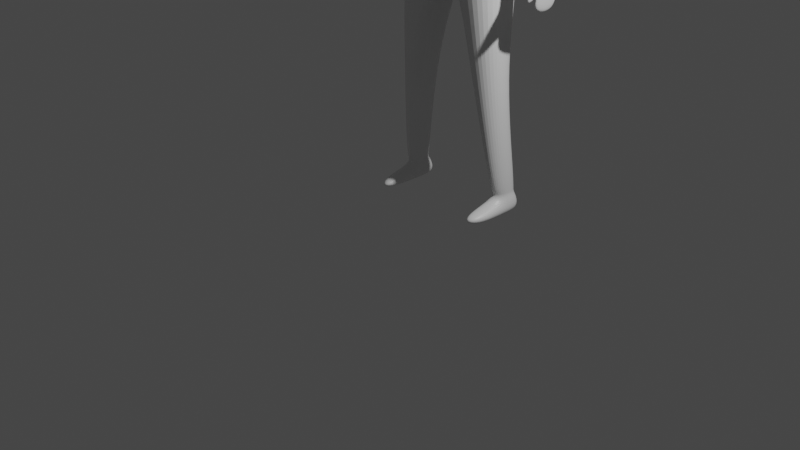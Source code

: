 # Source: humanoid.blend  (saved by Blender 3.1.7; exported with 4.5.12 LTS)
import bpy
from mathutils import Matrix  # noqa: F401  (used for matrix-valued properties, if any)

bpy.ops.wm.read_factory_settings(use_empty=True)
scene = bpy.context.scene
scene.name = 'Scene'

# ---- collections
col_collection = bpy.data.collections.new('Collection'); scene.collection.children.link(col_collection)
col_wgts_rig = bpy.data.collections.new('WGTS_rig'); col_collection.children.link(col_wgts_rig)
col_wgts_rig.hide_render = True
col_wgts_rig.hide_viewport = True

# ---- materials (node trees are filled in below, after node groups)
mat_material = bpy.data.materials.new('Material')
mat_material.alpha_threshold = 0.0
mat_material.use_transparent_shadow = False
mat_material.line_color = (0.0, 0.0, 0.0, 1.0)

# ---- material node trees
mat_material.use_nodes = True; mat_material.node_tree.nodes.clear()
_N = mat_material.node_tree.nodes; _L = mat_material.node_tree.links
n0 = _N.new('ShaderNodeOutputMaterial'); n0.name = 'Material Output'; n0.location = (300, 300)
n1 = _N.new('ShaderNodeBsdfPrincipled'); n1.name = 'Principled BSDF'; n1.location = (10, 300)
n1.distribution = 'GGX'
n1.subsurface_method = 'RANDOM_WALK_SKIN'
n1.inputs[2].default_value = 0.4
n1.inputs[3].default_value = 1.45
n1.inputs[27].default_value = (0.0, 0.0, 0.0, 1.0)
n1.inputs[28].default_value = 1.0
_L.new(n1.outputs[0], n0.inputs[0])
n0.is_active_output = True

# ---- world
world_world = bpy.data.worlds.new('World'); scene.world = world_world
world_world.use_nodes = True; world_world.node_tree.nodes.clear()
_N = world_world.node_tree.nodes; _L = world_world.node_tree.links
n0 = _N.new('ShaderNodeOutputWorld'); n0.name = 'World Output'; n0.location = (300, 300)
n1 = _N.new('ShaderNodeBackground'); n1.name = 'Background'; n1.location = (10, 300)
n1.inputs[0].default_value = (0.05088, 0.05088, 0.05088, 1.0)
_L.new(n1.outputs[0], n0.inputs[0])
n0.is_active_output = True
world_world.color = (0.05088, 0.05088, 0.05088)
world_world.use_sun_shadow = False
world_world.sun_shadow_jitter_overblur = 0.0

# ---- cameras
cam_camera = bpy.data.cameras.new('Camera')
cam_camera.clip_end = 100.0
cam_camera.ortho_scale = 7.314

# ---- lights
light_light = bpy.data.lights.new('Light', 'POINT')
light_light.transmission_factor = 0.0
light_light.energy = 1000.0
light_light.shadow_soft_size = 0.1
light_light.shadow_maximum_resolution = 0.006
light_light.use_absolute_resolution = True

# ---- meshes
me_cube = bpy.data.meshes.new('Cube')
me_cube.from_pydata([(0.0, -0.3434, 1.076), (0.0, -0.3525, 0.1508), (0.0, 0.4167, 1.087), (0.0, 0.3506, 0.1508), (-0.6684, -0.2522, 0.9841), (-0.5515, -0.2917, 0.1508), (-0.6684, 0.2522, 0.9841), (-0.5515, 0.2914, 0.1508), (0.0, -0.4123, -0.6404), (0.0, 0.4501, -0.671), (-0.6558, -0.3671, -0.7304), (-0.608, 0.4067, -0.737), (-0.3268, -0.3512, -1.89), (-0.326, 0.1597, -1.894), (-0.631, -0.2425, -1.901), (-0.6088, 0.08449, -1.9), (-0.5147, -0.1549, -3.279), (-0.523, 0.2751, -3.318), (-0.7272, -0.07234, -3.287), (-0.7205, 0.218, -3.322), (0.0, -0.4686, 0.4747), (-0.6495, 0.2526, 0.6688), (0.0, 0.4663, 0.4747), (-0.6495, -0.1964, 0.6688), (-1.053, 0.254, 0.4956), (-0.8682, 0.2538, 0.8898), (-0.8682, -0.2506, 0.8898), (-1.053, -0.195, 0.4956), (-0.9633, 0.1279, -0.8501), (-0.9633, -0.04263, -0.8501), (-1.095, 0.1284, -0.8477), (-1.095, -0.0421, -0.8477), (-1.01, 0.1688, -1.014), (-1.01, -0.05942, -1.0), (-1.052, 0.1696, -1.075), (-1.052, -0.01149, -1.039), (-0.83, 0.1959, -0.1464), (-0.8298, -0.1244, -0.168), (-1.073, -0.1256, -0.1367), (-1.073, 0.1947, -0.1151), (-0.7324, -0.03116, -3.45), (-0.7169, 0.2173, -3.449), (-0.5199, -0.1138, -3.442), (-0.5193, 0.2745, -3.445), (-0.5404, -0.5245, -3.344), (-0.7097, -0.4418, -3.352), (-0.5413, -0.5269, -3.442), (-0.7107, -0.4443, -3.45), (-0.6969, 0.1774, -3.17), (-0.5463, 0.2321, -3.167), (-0.7025, -0.09774, -3.147), (-0.5405, -0.1768, -3.141), (0.0, 0.2226, 1.198), (-0.1143, 0.09641, 1.201), (0.0, -0.07781, 1.198), (-0.1143, -0.01813, 1.201), (0.0, 0.2551, 1.403), (-0.1947, 0.09738, 1.406), (0.0, -0.1716, 1.403), (-0.1947, -0.09697, 1.406), (0.0, -0.2513, -0.2437), (-0.4848, 0.2319, -0.2271), (0.0, 0.2679, -0.2518), (-0.4974, -0.2141, -0.2253), (0.0, 0.3941, 1.574), (-0.2994, 0.1486, 1.58), (0.0, -0.3791, 1.574), (-0.2994, -0.2531, 1.58), (0.0, 0.4086, 1.814), (-0.2373, 0.1669, 1.84), (0.0, -0.2875, 1.834), (-0.2373, -0.1614, 1.84), (0.0, 0.3055, 2.022), (-0.2222, 0.1389, 1.921), (0.0, -0.1875, 2.042), (-0.2222, -0.09692, 1.921), (-0.9593, 0.238, -1.243), (-0.9593, -0.1635, -1.243), (-1.026, 0.2393, -1.34), (-1.026, -0.1623, -1.34), (-1.105, 0.1757, -0.927), (-0.9544, 0.1749, -0.9079), (-0.9544, -0.1451, -0.9372), (-1.105, -0.1299, -0.9487), (-1.037, -0.1894, -1.182), (-1.02, -0.2087, -1.167), (-0.9972, -0.2433, -1.142), (-1.058, -0.2371, -1.146), (-0.685, 0.1568, -3.228), (-0.6895, -0.05348, -3.207), (-0.5582, 0.1984, -3.225), (-0.5531, -0.1137, -3.202)], [], [(0, 4, 55, 54), (22, 2, 6, 21), (6, 4, 26, 25), (62, 61, 11, 9), (23, 4, 0, 20), (9, 11, 15, 13), (61, 63, 10, 11), (63, 60, 8, 10), (90, 88, 19, 17), (11, 10, 14, 15), (8, 9, 13, 12), (10, 8, 12, 14), (16, 17, 43, 42), (88, 89, 18, 19), (91, 90, 17, 16), (89, 91, 16, 18), (5, 23, 20, 1), (7, 21, 23, 5), (3, 22, 21, 7), (24, 25, 26, 27), (37, 36, 28, 29), (4, 23, 27, 26), (21, 6, 25, 24), (81, 80, 34, 32), (38, 37, 29, 31), (39, 38, 31, 30), (36, 39, 30, 28), (32, 34, 78, 76), (82, 81, 32, 33), (82, 33, 85, 86), (80, 83, 35, 34), (21, 24, 39, 36), (24, 27, 38, 39), (27, 23, 37, 38), (23, 21, 36, 37), (40, 42, 43, 41), (40, 18, 45, 47), (17, 19, 41, 43), (19, 18, 40, 41), (45, 44, 46, 47), (18, 16, 44, 45), (16, 42, 46, 44), (42, 40, 47, 46), (14, 12, 51, 50), (12, 13, 49, 51), (15, 14, 50, 48), (13, 15, 48, 49), (55, 53, 57, 59), (6, 2, 52, 53), (4, 6, 53, 55), (58, 59, 67, 66), (53, 52, 56, 57), (54, 55, 59, 58), (5, 1, 60, 63), (7, 5, 63, 61), (3, 7, 61, 62), (67, 65, 69, 71), (57, 56, 64, 65), (59, 57, 65, 67), (69, 68, 72, 73), (65, 64, 68, 69), (66, 67, 71, 70), (74, 75, 73, 72), (70, 71, 75, 74), (71, 69, 73, 75), (77, 76, 78, 79), (33, 32, 76, 77), (35, 33, 77, 79), (34, 35, 79, 78), (30, 31, 83, 80), (31, 29, 82, 83), (29, 28, 81, 82), (28, 30, 80, 81), (87, 86, 85, 84), (83, 82, 86, 87), (35, 83, 87, 84), (33, 35, 84, 85), (50, 51, 91, 89), (51, 49, 90, 91), (48, 50, 89, 88), (49, 48, 88, 90)])
_uv = me_cube.uv_layers.new(name='UVMap')
_uv.uv.foreach_set('vector', [0.625, 0.5, 0.625, 0.25, 0.6287, 0.2852, 0.6289, 0.5411, 0.4527, 0.75, 0.625, 0.75, 0.625, 1.0, 0.4527, 1.0, 0.875, 0.75, 0.875, 0.5, 0.875, 0.5, 0.875, 0.75, 0.375, 0.75, 0.375, 1.0, 0.375, 1.0, 0.375, 0.75, 0.4527, 0.25, 0.625, 0.25, 0.625, 0.5, 0.4527, 0.5, 0.375, 0.75, 0.375, 1.0, 0.375, 1.0, 0.375, 0.75, 0.375, 0.0, 0.375, 0.25, 0.375, 0.25, 0.375, 0.0, 0.375, 0.25, 0.375, 0.5, 0.375, 0.5, 0.375, 0.25, 0.375, 0.75, 0.375, 1.0, 0.375, 1.0, 0.375, 0.75, 0.375, 0.0, 0.375, 0.25, 0.375, 0.25, 0.375, 0.0, 0.0, 0.0, 0.0, 0.0, 0.0, 0.0, 0.0, 0.0, 0.375, 0.25, 0.375, 0.5, 0.375, 0.5, 0.375, 0.25, 0.0, 0.0, 0.0, 0.0, 0.0, 0.0, 0.0, 0.0, 0.375, 0.0, 0.375, 0.25, 0.375, 0.25, 0.375, 0.0, 0.0, 0.0, 0.0, 0.0, 0.0, 0.0, 0.0, 0.0, 0.375, 0.25, 0.375, 0.5, 0.375, 0.5, 0.375, 0.25, 0.375, 0.25, 0.4527, 0.25, 0.4527, 0.5, 0.375, 0.5, 0.375, 0.0, 0.4527, 0.0, 0.4527, 0.25, 0.375, 0.25, 0.375, 0.75, 0.4527, 0.75, 0.4527, 1.0, 0.375, 1.0, 0.4527, 0.0, 0.625, 0.0, 0.625, 0.25, 0.4527, 0.25, 0.4527, 0.25, 0.4527, 0.0, 0.4527, 0.0, 0.4527, 0.25, 0.625, 0.25, 0.4527, 0.25, 0.4527, 0.25, 0.625, 0.25, 0.4527, 1.0, 0.625, 1.0, 0.625, 1.0, 0.4527, 1.0, 0.4527, 1.0, 0.4527, 1.0, 0.4527, 1.0, 0.4527, 1.0, 0.4527, 0.25, 0.4527, 0.25, 0.4527, 0.25, 0.4527, 0.25, 0.4527, 0.0, 0.4527, 0.25, 0.4527, 0.25, 0.4527, 0.0, 0.4527, 1.0, 0.4527, 1.0, 0.4527, 1.0, 0.4527, 1.0, 0.4527, 1.0, 0.4527, 1.0, 0.4527, 1.0, 0.4527, 1.0, 0.4527, 0.25, 0.4527, 0.0, 0.4527, 0.0, 0.4527, 0.25, 0.4527, 0.25, 0.4527, 0.25, 0.4527, 0.25, 0.4527, 0.25, 0.4527, 0.0, 0.4527, 0.25, 0.4527, 0.25, 0.4527, 0.0, 0.4527, 1.0, 0.4527, 1.0, 0.4527, 1.0, 0.4527, 1.0, 0.4527, 0.0, 0.4527, 0.25, 0.4527, 0.25, 0.4527, 0.0, 0.4527, 0.25, 0.4527, 0.25, 0.4527, 0.25, 0.4527, 0.25, 0.4527, 0.25, 0.4527, 0.0, 0.4527, 0.0, 0.4527, 0.25, 0.125, 0.5, 0.375, 0.5, 0.375, 0.75, 0.125, 0.75, 0.375, 0.25, 0.375, 0.25, 0.375, 0.25, 0.375, 0.25, 0.375, 0.75, 0.375, 1.0, 0.375, 1.0, 0.375, 0.75, 0.375, 0.0, 0.375, 0.25, 0.375, 0.25, 0.375, 0.0, 0.375, 0.25, 0.375, 0.5, 0.375, 0.5, 0.375, 0.25, 0.375, 0.25, 0.375, 0.5, 0.375, 0.5, 0.375, 0.25, 0.0, 0.0, 0.0, 0.0, 0.0, 0.0, 0.0, 0.0, 0.375, 0.5, 0.125, 0.5, 0.125, 0.5, 0.375, 0.5, 0.375, 0.25, 0.375, 0.5, 0.375, 0.5, 0.375, 0.25, 0.0, 0.0, 0.0, 0.0, 0.0, 0.0, 0.0, 0.0, 0.375, 0.0, 0.375, 0.25, 0.375, 0.25, 0.375, 0.0, 0.375, 0.75, 0.375, 1.0, 0.375, 1.0, 0.375, 0.75, 0.8212, 0.5822, 0.8212, 0.6678, 0.8212, 0.6678, 0.8212, 0.5822, 0.625, 1.0, 0.625, 0.75, 0.6289, 0.709, 0.6306, 0.9629, 0.875, 0.5, 0.875, 0.75, 0.8212, 0.6678, 0.8212, 0.5822, 0.6289, 0.5411, 0.6287, 0.2852, 0.6287, 0.2852, 0.6289, 0.5411, 0.6306, 0.9629, 0.6289, 0.709, 0.6289, 0.709, 0.6306, 0.9629, 0.6289, 0.5411, 0.6287, 0.2852, 0.6287, 0.2852, 0.6289, 0.5411, 0.375, 0.25, 0.375, 0.5, 0.375, 0.5, 0.375, 0.25, 0.375, 0.0, 0.375, 0.25, 0.375, 0.25, 0.375, 0.0, 0.375, 0.75, 0.375, 1.0, 0.375, 1.0, 0.375, 0.75, 0.8212, 0.5822, 0.8212, 0.6678, 0.8212, 0.6678, 0.8212, 0.5822, 0.6306, 0.9629, 0.6289, 0.709, 0.6289, 0.709, 0.6306, 0.9629, 0.8212, 0.5822, 0.8212, 0.6678, 0.8212, 0.6678, 0.8212, 0.5822, 0.6306, 0.9629, 0.6289, 0.709, 0.6289, 0.709, 0.6306, 0.9629, 0.6306, 0.9629, 0.6289, 0.709, 0.6289, 0.709, 0.6306, 0.9629, 0.6289, 0.5411, 0.6287, 0.2852, 0.6287, 0.2852, 0.6289, 0.5411, 0.6289, 0.5411, 0.8212, 0.5822, 0.8212, 0.6678, 0.6289, 0.709, 0.6289, 0.5411, 0.6287, 0.2852, 0.6287, 0.2852, 0.6289, 0.5411, 0.8212, 0.5822, 0.8212, 0.6678, 0.8212, 0.6678, 0.8212, 0.5822, 0.4527, 0.25, 0.4527, 0.0, 0.4527, 0.0, 0.4527, 0.25, 0.4527, 0.25, 0.4527, 0.0, 0.4527, 0.0, 0.4527, 0.25, 0.4527, 0.25, 0.4527, 0.25, 0.4527, 0.25, 0.4527, 0.25, 0.4527, 0.0, 0.4527, 0.25, 0.4527, 0.25, 0.4527, 0.0, 0.4527, 0.0, 0.4527, 0.25, 0.4527, 0.25, 0.4527, 0.0, 0.4527, 0.25, 0.4527, 0.25, 0.4527, 0.25, 0.4527, 0.25, 0.4527, 0.25, 0.4527, 0.0, 0.4527, 0.0, 0.4527, 0.25, 0.4527, 1.0, 0.4527, 1.0, 0.4527, 1.0, 0.4527, 1.0, 0.4527, 0.25, 0.4527, 0.25, 0.4527, 0.25, 0.4527, 0.25, 0.4527, 0.25, 0.4527, 0.25, 0.4527, 0.25, 0.4527, 0.25, 0.4527, 0.25, 0.4527, 0.25, 0.4527, 0.25, 0.4527, 0.25, 0.4527, 0.25, 0.4527, 0.25, 0.4527, 0.25, 0.4527, 0.25, 0.375, 0.25, 0.375, 0.5, 0.375, 0.5, 0.375, 0.25, 0.0, 0.0, 0.0, 0.0, 0.0, 0.0, 0.0, 0.0, 0.375, 0.0, 0.375, 0.25, 0.375, 0.25, 0.375, 0.0, 0.375, 0.75, 0.375, 1.0, 0.375, 1.0, 0.375, 0.75])
me_cube.materials.append(mat_material)
me_cube.use_remesh_preserve_volume = False
me_cube.use_remesh_preserve_attributes = False
me_cube.use_mirror_vertex_groups = False
me_cube.update()
arm_metarig = bpy.data.armatures.new('metarig')  # bones are not reproduced

# ---- objects
ob_cube = bpy.data.objects.new('Cube', me_cube)
ob_light = bpy.data.objects.new('Light', light_light)
ob_camera = bpy.data.objects.new('Camera', cam_camera)
ob_metarig = bpy.data.objects.new('metarig', arm_metarig)

# ---- transforms, parenting, visibility, modifiers, constraints
ob_cube.location = (0.0, 0.0, 3.455)
ob_cube.lock_rotations_4d = False
ob_cube.empty_display_type = 'ARROWS'
ob_cube.lineart.crease_threshold = 0.0
_m = ob_cube.modifiers.new('Mirror', 'MIRROR')
_m.use_clip = True
_m = ob_cube.modifiers.new('Subdivision', 'SUBSURF')
_m.levels = 3
_m.render_levels = 3
ob_light.location = (4.076, 0.179, 5.904)
ob_light.rotation_euler = (0.6503, 0.05522, 1.866)
ob_light.lock_rotations_4d = False
ob_light.empty_display_type = 'ARROWS'
ob_light.color = (0.0, 0.0, 0.0, 0.0)
ob_light.lineart.crease_threshold = 0.0
ob_camera.location = (7.359, -7.752, 4.958)
ob_camera.rotation_euler = (1.109, 0.0, 0.8149)
ob_camera.lock_rotations_4d = False
ob_camera.empty_display_type = 'ARROWS'
ob_camera.color = (0.0, 0.0, 0.0, 0.0)
ob_camera.display_type = 'WIRE'
ob_camera.lineart.crease_threshold = 0.0
ob_metarig.location = (0.0, 0.0, 0.0)
ob_metarig.show_in_front = True

# ---- collection membership
col_collection.objects.link(ob_cube)
col_collection.objects.link(ob_light)
col_collection.objects.link(ob_camera)
col_collection.objects.link(ob_metarig)
def _layer_coll(name, lc=None):
    lc = lc or bpy.context.view_layer.layer_collection
    for c in lc.children:
        if c.name == name: return c
        r = _layer_coll(name, c)
        if r: return r
_layer_coll('WGTS_rig').exclude = True

# ---- scene / render settings (as saved in the file)
scene.camera = ob_camera
scene.frame_start = 1; scene.frame_end = 250; scene.frame_set(16)
scene.render.engine = 'BLENDER_EEVEE_NEXT'
scene.cycles.sampling_pattern = 'TABULATED_SOBOL'
scene.cycles.use_light_tree = False
scene.view_settings.view_transform = 'Filmic'
bpy.context.view_layer.update()
